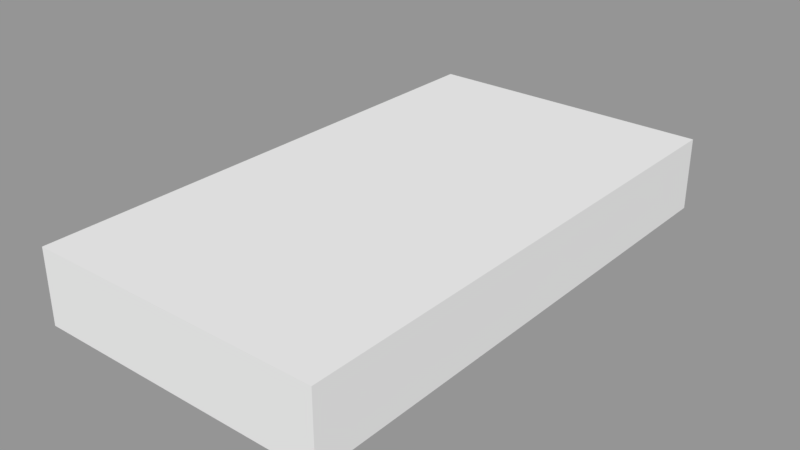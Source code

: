 # Source: VHS_Tape.blend  (saved by Blender 2.79.0; exported with 4.5.12 LTS)
import bpy
from mathutils import Matrix  # noqa: F401  (used for matrix-valued properties, if any)

bpy.ops.wm.read_factory_settings(use_empty=True)
scene = bpy.context.scene
scene.name = 'Scene'

# ---- collections
col_collection_1 = bpy.data.collections.new('Collection 1'); scene.collection.children.link(col_collection_1)

# ---- materials (node trees are filled in below, after node groups)
mat_material = bpy.data.materials.new('Material')
mat_material.alpha_threshold = 0.0
mat_material.use_transparent_shadow = False
mat_material.roughness = 0.5
mat_material.line_color = (0.0, 0.0, 0.0, 1.0)

# ---- material node trees

# ---- meshes
me_cube = bpy.data.meshes.new('Cube')
me_cube.from_pydata([(1.0, 1.0, -1.0), (1.0, -1.0, -1.0), (-1.0, -1.0, -1.0), (-1.0, 1.0, -1.0), (1.0, 1.0, 1.0), (1.0, -1.0, 1.0), (-1.0, -1.0, 1.0), (-1.0, 1.0, 1.0)], [], [(0, 1, 2, 3), (4, 7, 6, 5), (0, 4, 5, 1), (1, 5, 6, 2), (2, 6, 7, 3), (4, 0, 3, 7)])
me_cube.materials.append(mat_material)
me_cube.use_remesh_preserve_volume = False
me_cube.use_remesh_preserve_attributes = False
me_cube.use_mirror_vertex_groups = False
me_cube.update()

# ---- objects
ob_vhs_tape = bpy.data.objects.new('VHS Tape', me_cube)

# ---- transforms, parenting, visibility, modifiers, constraints
ob_vhs_tape.location = (0.0, 0.0, 0.0)
ob_vhs_tape.scale = (0.05, 0.09, 0.0125)
ob_vhs_tape.lock_rotations_4d = False
ob_vhs_tape.empty_display_type = 'ARROWS'
ob_vhs_tape.lineart.crease_threshold = 0.0

# ---- collection membership
col_collection_1.objects.link(ob_vhs_tape)

# ---- scene / render settings (as saved in the file)
scene.frame_start = 1; scene.frame_end = 250; scene.frame_set(1)
scene.render.engine = 'BLENDER_EEVEE_NEXT'
scene.render.resolution_percentage = 50
scene.render.dither_intensity = 0.0
scene.cycles.use_denoising = False
scene.cycles.samples = 128
scene.cycles.sampling_pattern = 'TABULATED_SOBOL'
scene.cycles.use_adaptive_sampling = False
scene.cycles.use_light_tree = False
scene.cycles.blur_glossy = 0.0
scene.cycles.sample_clamp_indirect = 0.0
scene.view_settings.view_transform = 'Standard'
bpy.context.view_layer.update()

# ---- added for rendering (the .blend has no active camera and no usable light): camera, sun + grey world if the file has none
cam_auto = bpy.data.cameras.new('AutoCamera')
cam_auto.lens = 50.0
cam_auto.sensor_width = 36.0
cam_auto.clip_end = 1000.0
ob_auto_camera = bpy.data.objects.new('AutoCamera', cam_auto)
scene.collection.objects.link(ob_auto_camera)
ob_auto_camera.location = (0.191914, -0.230297, 0.153532)
ob_auto_camera.rotation_euler = (1.09748, -7.21219e-08, 0.694738)
scene.camera = ob_auto_camera
light_auto_sun = bpy.data.lights.new('AutoSun', 'SUN')
light_auto_sun.energy = 3.0
light_auto_sun.angle = 0.0523599
ob_auto_sun = bpy.data.objects.new('AutoSun', light_auto_sun)
scene.collection.objects.link(ob_auto_sun)
ob_auto_sun.rotation_euler = (0.872665, 0.174533, 0.523599)
if scene.world is None:
    world_auto = bpy.data.worlds.new('AutoWorld')
    world_auto.color = (0.3, 0.3, 0.3)
    scene.world = world_auto
bpy.context.view_layer.update()
